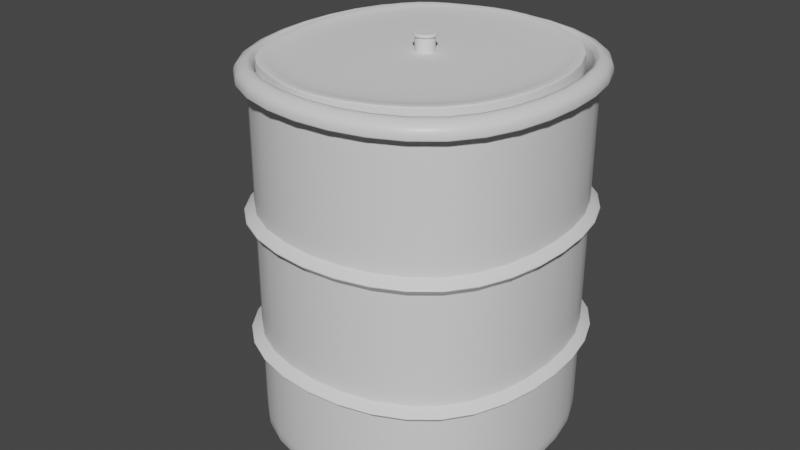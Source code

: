 # Source: lavadora.blend  (saved by Blender 3.2.14; exported with 4.5.12 LTS)
import bpy
from mathutils import Matrix  # noqa: F401  (used for matrix-valued properties, if any)

bpy.ops.wm.read_factory_settings(use_empty=True)
scene = bpy.context.scene
scene.name = 'Scene'

# ---- collections
col_collection = bpy.data.collections.new('Collection'); scene.collection.children.link(col_collection)

# ---- materials (node trees are filled in below, after node groups)
mat_material = bpy.data.materials.new('Material')
mat_material.alpha_threshold = 0.0
mat_material.use_transparent_shadow = False
mat_material.line_color = (0.0, 0.0, 0.0, 1.0)

# ---- material node trees
mat_material.use_nodes = True; mat_material.node_tree.nodes.clear()
_N = mat_material.node_tree.nodes; _L = mat_material.node_tree.links
n0 = _N.new('ShaderNodeOutputMaterial'); n0.name = 'Material Output'; n0.location = (300, 300)
n1 = _N.new('ShaderNodeBsdfPrincipled'); n1.name = 'Principled BSDF'; n1.location = (10, 300)
n1.distribution = 'GGX'
n1.subsurface_method = 'RANDOM_WALK_SKIN'
n1.inputs[2].default_value = 0.4
n1.inputs[3].default_value = 1.45
n1.inputs[27].default_value = (0.0, 0.0, 0.0, 1.0)
n1.inputs[28].default_value = 1.0
_L.new(n1.outputs[0], n0.inputs[0])
n0.is_active_output = True

# ---- world
world_world = bpy.data.worlds.new('World'); scene.world = world_world
world_world.use_nodes = True; world_world.node_tree.nodes.clear()
_N = world_world.node_tree.nodes; _L = world_world.node_tree.links
n0 = _N.new('ShaderNodeOutputWorld'); n0.name = 'World Output'; n0.location = (300, 300)
n1 = _N.new('ShaderNodeBackground'); n1.name = 'Background'; n1.location = (10, 300)
n1.inputs[0].default_value = (0.05088, 0.05088, 0.05088, 1.0)
_L.new(n1.outputs[0], n0.inputs[0])
n0.is_active_output = True
world_world.color = (0.05088, 0.05088, 0.05088)
world_world.use_sun_shadow = False
world_world.sun_shadow_jitter_overblur = 0.0

# ---- meshes
me_cube = bpy.data.meshes.new('Cube')
me_cube.from_pydata([(1.0, 1.0, 1.0), (1.0, 1.0, -1.0), (1.0, -1.0, 1.0), (1.0, -1.0, -1.0), (-1.0, 1.0, 1.0), (-1.0, 1.0, -1.0), (-1.0, -1.0, 1.0), (-1.0, -1.0, -1.0), (-1.23, 0.0, -1.0), (1.23, 0.0, 1.0), (-1.23, 0.0, 1.0), (1.23, 0.0, -1.0), (0.0, 1.323, -1.0), (0.0, -1.323, 1.0), (0.0, -1.323, -1.0), (0.0, 1.323, 1.0), (0.0, 0.0, -1.0), (-5.203e-10, -1.415, 0.987), (0.0, -1.213, 1.078), (-0.9117, -0.919, 1.078), (1.123, 0.0, 1.078), (0.9117, -0.919, 1.078), (-1.123, 0.0, 1.078), (-0.9117, 0.919, 1.078), (0.0, 1.213, 1.078), (0.9117, 0.919, 1.078), (-1.07, -1.07, 0.987), (1.316, 8.882e-16, 0.987), (1.07, -1.07, 0.987), (-1.316, 8.882e-16, 0.987), (-1.07, 1.07, 0.987), (-5.203e-10, 1.415, 0.987), (1.07, 1.07, 0.987), (-1.07, 1.07, 1.044), (-1.316, 8.882e-16, 1.044), (1.316, 8.882e-16, 1.044), (1.07, 1.07, 1.044), (-5.203e-10, -1.415, 1.044), (-1.07, -1.07, 1.044), (1.07, -1.07, 1.044), (-5.203e-10, 1.415, 1.044), (0.0, -1.323, 1.078), (-1.0, -1.0, 1.078), (1.23, 0.0, 1.078), (1.0, -1.0, 1.078), (-1.23, 0.0, 1.078), (-1.0, 1.0, 1.078), (0.0, 1.323, 1.078), (1.0, 1.0, 1.078), (0.0, 0.0, -0.8225), (1.123, 0.0, -0.8225), (-1.123, 0.0, -0.8225), (0.0, 1.213, -0.8225), (0.0, -1.213, -0.8225), (-0.9117, -0.919, -0.8225), (0.9117, -0.919, -0.8225), (-0.9117, 0.919, -0.8225), (0.9117, 0.919, -0.8225), (1.0, 1.0, 0.3155), (-1.0, -1.0, 0.3155), (1.0, -1.0, 0.3155), (-1.0, 1.0, 0.3155), (1.23, 0.0, 0.3155), (-1.23, 0.0, 0.3155), (0.0, 1.323, 0.3155), (0.0, -1.323, 0.3155), (1.0, 1.0, 0.2212), (1.0, -1.0, 0.2212), (-1.0, 1.0, 0.2212), (1.23, 0.0, 0.2212), (-1.23, 0.0, 0.2212), (0.0, 1.323, 0.2212), (0.0, -1.323, 0.2212), (-1.0, -1.0, 0.2212), (1.0, 1.0, -0.3817), (1.0, -1.0, -0.3817), (-1.0, 1.0, -0.3817), (1.23, 0.0, -0.3817), (-1.23, 0.0, -0.3817), (0.0, 1.323, -0.3817), (0.0, -1.323, -0.3817), (-1.0, -1.0, -0.3817), (1.0, 1.0, -0.4714), (1.0, -1.0, -0.4714), (-1.0, 1.0, -0.4714), (1.23, 0.0, -0.4714), (-1.23, 0.0, -0.4714), (0.0, 1.323, -0.4714), (0.0, -1.323, -0.4714), (-1.0, -1.0, -0.4714), (-1.0, -1.0, 0.3155), (1.0, 1.0, 0.3155), (1.0, -1.0, 0.3155), (-1.0, 1.0, 0.3155), (1.23, 0.0, 0.3155), (-1.23, 0.0, 0.3155), (0.0, 1.323, 0.3155), (0.0, -1.323, 0.3155), (1.0, 1.0, 0.2212), (1.0, -1.0, 0.2212), (-1.0, 1.0, 0.2212), (1.23, 0.0, 0.2212), (-1.23, 0.0, 0.2212), (0.0, 1.323, 0.2212), (0.0, -1.323, 0.2212), (-1.0, -1.0, 0.2212), (-1.0, -1.0, 0.9702), (1.0, 1.0, 0.9702), (1.0, -1.0, 0.9702), (-1.0, 1.0, 0.9702), (1.23, 0.0, 0.9702), (-1.23, 0.0, 0.9702), (0.0, 1.323, 0.9702), (0.0, -1.323, 0.9702), (-1.0, -1.0, 0.218), (1.0, 1.0, 0.218), (1.0, -1.0, 0.218), (-1.0, 1.0, 0.218), (1.23, 0.0, 0.218), (-1.23, 0.0, 0.218), (0.0, 1.323, 0.218), (0.0, -1.323, 0.218), (1.0, 1.0, -0.3643), (1.0, -1.0, -0.3643), (-1.0, 1.0, -0.3643), (1.23, 0.0, -0.3643), (-1.23, 0.0, -0.3643), (0.0, 1.323, -0.3643), (0.0, -1.323, -0.3643), (-1.0, -1.0, -0.3643), (1.0, 1.0, -0.4714), (1.0, -1.0, -0.4714), (-1.0, 1.0, -0.4714), (1.23, 0.0, -0.4714), (-1.23, 0.0, -0.4714), (0.0, 1.323, -0.4714), (0.0, -1.323, -0.4714), (-1.0, -1.0, -0.4714), (1.0, 1.0, -0.9722), (1.0, -1.0, -0.9722), (-1.0, 1.0, -0.9722), (1.23, 0.0, -0.9722), (-1.23, 0.0, -0.9722), (0.0, 1.323, -0.9722), (0.0, -1.323, -0.9722), (-1.0, -1.0, -0.9722), (1.0, 1.0, 0.9609), (1.0, -1.0, 0.9609), (-1.0, 1.0, 0.9609), (1.23, 0.0, 0.9609), (-1.23, 0.0, 0.9609), (0.0, 1.323, 0.9609), (0.0, -1.323, 0.9609), (-1.0, -1.0, 0.9609), (-1.07, 1.07, 0.9908), (-1.316, 8.882e-16, 0.9908), (1.316, 8.882e-16, 0.9908), (1.07, 1.07, 0.9908), (1.07, -1.07, 0.9908), (-1.07, -1.07, 0.9908), (-5.203e-10, 1.415, 0.9908), (-5.203e-10, -1.415, 0.9908)], [], [(47, 48, 36, 40), (113, 13, 6, 106), (111, 10, 4, 109), (16, 11, 3, 14), (110, 9, 2, 108), (112, 15, 0, 107), (107, 0, 9, 110), (12, 1, 11, 16), (106, 6, 10, 111), (45, 46, 33, 34), (43, 44, 39, 35), (5, 12, 16, 8), (109, 4, 15, 112), (8, 16, 14, 7), (108, 2, 13, 113), (46, 47, 40, 33), (19, 18, 53, 54), (23, 22, 51, 56), (20, 25, 57, 50), (18, 21, 55, 53), (0, 15, 31, 32), (41, 42, 38, 37), (44, 41, 37, 39), (4, 10, 29, 30), (155, 159, 38, 34), (158, 156, 35, 39), (154, 155, 34, 33), (156, 157, 36, 35), (160, 154, 33, 40), (161, 158, 39, 37), (157, 160, 40, 36), (159, 161, 37, 38), (9, 0, 32, 27), (6, 13, 17, 26), (13, 2, 28, 17), (48, 43, 35, 36), (10, 6, 26, 29), (2, 9, 27, 28), (42, 45, 34, 38), (15, 4, 30, 31), (18, 19, 42, 41), (20, 21, 44, 43), (22, 23, 46, 45), (24, 25, 48, 47), (25, 20, 43, 48), (19, 22, 45, 42), (21, 18, 41, 44), (23, 24, 47, 46), (49, 51, 54, 53), (52, 56, 51, 49), (57, 52, 49, 50), (50, 49, 53, 55), (24, 23, 56, 52), (22, 19, 54, 51), (25, 24, 52, 57), (21, 20, 50, 55), (92, 60, 65, 97), (93, 61, 64, 96), (90, 59, 63, 95), (91, 58, 62, 94), (96, 64, 58, 91), (94, 62, 60, 92), (95, 63, 61, 93), (97, 65, 59, 90), (116, 67, 72, 121), (117, 68, 71, 120), (114, 73, 70, 119), (115, 66, 69, 118), (120, 71, 66, 115), (118, 69, 67, 116), (119, 70, 68, 117), (121, 72, 73, 114), (136, 88, 89, 137), (134, 86, 84, 132), (133, 85, 83, 131), (135, 87, 82, 130), (130, 82, 85, 133), (137, 89, 86, 134), (132, 84, 87, 135), (131, 83, 88, 136), (72, 104, 105, 73), (70, 102, 100, 68), (69, 101, 99, 67), (71, 103, 98, 66), (66, 98, 101, 69), (73, 105, 102, 70), (68, 100, 103, 71), (67, 99, 104, 72), (147, 108, 113, 152), (148, 109, 112, 151), (153, 106, 111, 150), (146, 107, 110, 149), (151, 112, 107, 146), (149, 110, 108, 147), (150, 111, 109, 148), (152, 113, 106, 153), (128, 121, 114, 129), (126, 119, 117, 124), (125, 118, 116, 123), (127, 120, 115, 122), (122, 115, 118, 125), (129, 114, 119, 126), (124, 117, 120, 127), (123, 116, 121, 128), (75, 123, 128, 80), (76, 124, 127, 79), (81, 129, 126, 78), (74, 122, 125, 77), (79, 127, 122, 74), (77, 125, 123, 75), (78, 126, 124, 76), (80, 128, 129, 81), (139, 131, 136, 144), (140, 132, 135, 143), (145, 137, 134, 142), (138, 130, 133, 141), (143, 135, 130, 138), (141, 133, 131, 139), (142, 134, 132, 140), (144, 136, 137, 145), (14, 144, 145, 7), (8, 142, 140, 5), (11, 141, 139, 3), (12, 143, 138, 1), (1, 138, 141, 11), (7, 145, 142, 8), (5, 140, 143, 12), (3, 139, 144, 14), (65, 152, 153, 59), (63, 150, 148, 61), (62, 149, 147, 60), (64, 151, 146, 58), (58, 146, 149, 62), (59, 153, 150, 63), (61, 148, 151, 64), (60, 147, 152, 65), (26, 17, 161, 159), (32, 31, 160, 157), (17, 28, 158, 161), (31, 30, 154, 160), (27, 32, 157, 156), (30, 29, 155, 154), (28, 27, 156, 158), (29, 26, 159, 155)])
me_cube.polygons.foreach_set('use_smooth', [True] * 144)
_uv = me_cube.uv_layers.new(name='UVMap')
_uv.uv.foreach_set('vector', [0.75, 0.5, 0.625, 0.5, 0.625, 0.5, 0.75, 0.5, 0.6204, 0.875, 0.625, 0.875, 0.625, 1.0, 0.6204, 1.0, 0.6204, 0.125, 0.625, 0.125, 0.625, 0.25, 0.6204, 0.25, 0.25, 0.625, 0.375, 0.625, 0.375, 0.75, 0.25, 0.75, 0.6204, 0.625, 0.625, 0.625, 0.625, 0.75, 0.6204, 0.75, 0.6204, 0.375, 0.625, 0.375, 0.625, 0.5, 0.6204, 0.5, 0.6204, 0.5, 0.625, 0.5, 0.625, 0.625, 0.6204, 0.625, 0.25, 0.5, 0.375, 0.5, 0.375, 0.625, 0.25, 0.625, 0.6204, 0.0, 0.625, 0.0, 0.625, 0.125, 0.6204, 0.125, 0.875, 0.625, 0.875, 0.5, 0.875, 0.5, 0.875, 0.625, 0.625, 0.625, 0.625, 0.75, 0.625, 0.75, 0.625, 0.625, 0.125, 0.5, 0.25, 0.5, 0.25, 0.625, 0.125, 0.625, 0.6204, 0.25, 0.625, 0.25, 0.625, 0.375, 0.6204, 0.375, 0.125, 0.625, 0.25, 0.625, 0.25, 0.75, 0.125, 0.75, 0.6204, 0.75, 0.625, 0.75, 0.625, 0.875, 0.6204, 0.875, 0.875, 0.5, 0.75, 0.5, 0.75, 0.5, 0.875, 0.5, 0.8619, 0.737, 0.75, 0.7397, 0.75, 0.7397, 0.8619, 0.737, 0.8619, 0.513, 0.8641, 0.625, 0.8641, 0.625, 0.8619, 0.513, 0.6359, 0.625, 0.6381, 0.513, 0.6381, 0.513, 0.6359, 0.625, 0.75, 0.7397, 0.6381, 0.737, 0.6381, 0.737, 0.75, 0.7397, 0.625, 0.5, 0.625, 0.375, 0.625, 0.375, 0.625, 0.5, 0.75, 0.75, 0.875, 0.75, 0.875, 0.75, 0.75, 0.75, 0.625, 0.75, 0.75, 0.75, 0.75, 0.75, 0.625, 0.75, 0.625, 0.25, 0.625, 0.125, 0.625, 0.125, 0.625, 0.25, 0.625, 0.125, 0.625, 0.0, 0.625, 0.0, 0.625, 0.125, 0.625, 0.75, 0.625, 0.625, 0.625, 0.625, 0.625, 0.75, 0.625, 0.25, 0.625, 0.125, 0.625, 0.125, 0.625, 0.25, 0.625, 0.625, 0.625, 0.5, 0.625, 0.5, 0.625, 0.625, 0.625, 0.375, 0.625, 0.25, 0.625, 0.25, 0.625, 0.375, 0.625, 0.875, 0.625, 0.75, 0.625, 0.75, 0.625, 0.875, 0.625, 0.5, 0.625, 0.375, 0.625, 0.375, 0.625, 0.5, 0.625, 1.0, 0.625, 0.875, 0.625, 0.875, 0.625, 1.0, 0.625, 0.625, 0.625, 0.5, 0.625, 0.5, 0.625, 0.625, 0.625, 1.0, 0.625, 0.875, 0.625, 0.875, 0.625, 1.0, 0.625, 0.875, 0.625, 0.75, 0.625, 0.75, 0.625, 0.875, 0.625, 0.5, 0.625, 0.625, 0.625, 0.625, 0.625, 0.5, 0.625, 0.125, 0.625, 0.0, 0.625, 0.0, 0.625, 0.125, 0.625, 0.75, 0.625, 0.625, 0.625, 0.625, 0.625, 0.75, 0.875, 0.75, 0.875, 0.625, 0.875, 0.625, 0.875, 0.75, 0.625, 0.375, 0.625, 0.25, 0.625, 0.25, 0.625, 0.375, 0.75, 0.7397, 0.8619, 0.737, 0.875, 0.75, 0.75, 0.75, 0.6359, 0.625, 0.6381, 0.737, 0.625, 0.75, 0.625, 0.625, 0.8641, 0.625, 0.8619, 0.513, 0.875, 0.5, 0.875, 0.625, 0.75, 0.5103, 0.6381, 0.513, 0.625, 0.5, 0.75, 0.5, 0.6381, 0.513, 0.6359, 0.625, 0.625, 0.625, 0.625, 0.5, 0.8619, 0.737, 0.8641, 0.625, 0.875, 0.625, 0.875, 0.75, 0.6381, 0.737, 0.75, 0.7397, 0.75, 0.75, 0.625, 0.75, 0.8619, 0.513, 0.75, 0.5103, 0.75, 0.5, 0.875, 0.5, 0.75, 0.625, 0.8641, 0.625, 0.8619, 0.737, 0.75, 0.7397, 0.75, 0.5103, 0.8619, 0.513, 0.8641, 0.625, 0.75, 0.625, 0.6381, 0.513, 0.75, 0.5103, 0.75, 0.625, 0.6359, 0.625, 0.6359, 0.625, 0.75, 0.625, 0.75, 0.7397, 0.6381, 0.737, 0.75, 0.5103, 0.8619, 0.513, 0.8619, 0.513, 0.75, 0.5103, 0.8641, 0.625, 0.8619, 0.737, 0.8619, 0.737, 0.8641, 0.625, 0.6381, 0.513, 0.75, 0.5103, 0.75, 0.5103, 0.6381, 0.513, 0.6381, 0.737, 0.6359, 0.625, 0.6359, 0.625, 0.6381, 0.737, 0.5197, 0.75, 0.5197, 0.75, 0.5197, 0.875, 0.5197, 0.875, 0.5197, 0.25, 0.5197, 0.25, 0.5197, 0.375, 0.5197, 0.375, 0.5197, 0.0, 0.5197, 0.0, 0.5197, 0.125, 0.5197, 0.125, 0.5197, 0.5, 0.5197, 0.5, 0.5197, 0.625, 0.5197, 0.625, 0.5197, 0.375, 0.5197, 0.375, 0.5197, 0.5, 0.5197, 0.5, 0.5197, 0.625, 0.5197, 0.625, 0.5197, 0.75, 0.5197, 0.75, 0.5197, 0.125, 0.5197, 0.125, 0.5197, 0.25, 0.5197, 0.25, 0.5197, 0.875, 0.5197, 0.875, 0.5197, 1.0, 0.5197, 1.0, 0.5076, 0.75, 0.508, 0.75, 0.508, 0.875, 0.5076, 0.875, 0.5076, 0.25, 0.508, 0.25, 0.508, 0.375, 0.5076, 0.375, 0.5076, 0.0, 0.508, 0.0, 0.508, 0.125, 0.5076, 0.125, 0.5076, 0.5, 0.508, 0.5, 0.508, 0.625, 0.5076, 0.625, 0.5076, 0.375, 0.508, 0.375, 0.508, 0.5, 0.5076, 0.5, 0.5076, 0.625, 0.508, 0.625, 0.508, 0.75, 0.5076, 0.75, 0.5076, 0.125, 0.508, 0.125, 0.508, 0.25, 0.5076, 0.25, 0.5076, 0.875, 0.508, 0.875, 0.508, 1.0, 0.5076, 1.0, 0.4347, 0.875, 0.4347, 0.875, 0.4347, 1.0, 0.4347, 1.0, 0.4347, 0.125, 0.4347, 0.125, 0.4347, 0.25, 0.4347, 0.25, 0.4347, 0.625, 0.4347, 0.625, 0.4347, 0.75, 0.4347, 0.75, 0.4347, 0.375, 0.4347, 0.375, 0.4347, 0.5, 0.4347, 0.5, 0.4347, 0.5, 0.4347, 0.5, 0.4347, 0.625, 0.4347, 0.625, 0.4347, 0.0, 0.4347, 0.0, 0.4347, 0.125, 0.4347, 0.125, 0.4347, 0.25, 0.4347, 0.25, 0.4347, 0.375, 0.4347, 0.375, 0.4347, 0.75, 0.4347, 0.75, 0.4347, 0.875, 0.4347, 0.875, 0.508, 0.875, 0.508, 0.875, 0.508, 1.0, 0.508, 1.0, 0.508, 0.125, 0.508, 0.125, 0.508, 0.25, 0.508, 0.25, 0.508, 0.625, 0.508, 0.625, 0.508, 0.75, 0.508, 0.75, 0.508, 0.375, 0.508, 0.375, 0.508, 0.5, 0.508, 0.5, 0.508, 0.5, 0.508, 0.5, 0.508, 0.625, 0.508, 0.625, 0.508, 0.0, 0.508, 0.0, 0.508, 0.125, 0.508, 0.125, 0.508, 0.25, 0.508, 0.25, 0.508, 0.375, 0.508, 0.375, 0.508, 0.75, 0.508, 0.75, 0.508, 0.875, 0.508, 0.875, 0.619, 0.75, 0.6204, 0.75, 0.6204, 0.875, 0.619, 0.875, 0.619, 0.25, 0.6204, 0.25, 0.6204, 0.375, 0.619, 0.375, 0.619, 0.0, 0.6204, 0.0, 0.6204, 0.125, 0.619, 0.125, 0.619, 0.5, 0.6204, 0.5, 0.6204, 0.625, 0.619, 0.625, 0.619, 0.375, 0.6204, 0.375, 0.6204, 0.5, 0.619, 0.5, 0.619, 0.625, 0.6204, 0.625, 0.6204, 0.75, 0.619, 0.75, 0.619, 0.125, 0.6204, 0.125, 0.6204, 0.25, 0.619, 0.25, 0.619, 0.875, 0.6204, 0.875, 0.6204, 1.0, 0.619, 1.0, 0.4434, 0.875, 0.5076, 0.875, 0.5076, 1.0, 0.4434, 1.0, 0.4434, 0.125, 0.5076, 0.125, 0.5076, 0.25, 0.4434, 0.25, 0.4434, 0.625, 0.5076, 0.625, 0.5076, 0.75, 0.4434, 0.75, 0.4434, 0.375, 0.5076, 0.375, 0.5076, 0.5, 0.4434, 0.5, 0.4434, 0.5, 0.5076, 0.5, 0.5076, 0.625, 0.4434, 0.625, 0.4434, 0.0, 0.5076, 0.0, 0.5076, 0.125, 0.4434, 0.125, 0.4434, 0.25, 0.5076, 0.25, 0.5076, 0.375, 0.4434, 0.375, 0.4434, 0.75, 0.5076, 0.75, 0.5076, 0.875, 0.4434, 0.875, 0.4415, 0.75, 0.4434, 0.75, 0.4434, 0.875, 0.4415, 0.875, 0.4415, 0.25, 0.4434, 0.25, 0.4434, 0.375, 0.4415, 0.375, 0.4415, 0.0, 0.4434, 0.0, 0.4434, 0.125, 0.4415, 0.125, 0.4415, 0.5, 0.4434, 0.5, 0.4434, 0.625, 0.4415, 0.625, 0.4415, 0.375, 0.4434, 0.375, 0.4434, 0.5, 0.4415, 0.5, 0.4415, 0.625, 0.4434, 0.625, 0.4434, 0.75, 0.4415, 0.75, 0.4415, 0.125, 0.4434, 0.125, 0.4434, 0.25, 0.4415, 0.25, 0.4415, 0.875, 0.4434, 0.875, 0.4434, 1.0, 0.4415, 1.0, 0.3781, 0.75, 0.4347, 0.75, 0.4347, 0.875, 0.3781, 0.875, 0.3781, 0.25, 0.4347, 0.25, 0.4347, 0.375, 0.3781, 0.375, 0.3781, 0.0, 0.4347, 0.0, 0.4347, 0.125, 0.3781, 0.125, 0.3781, 0.5, 0.4347, 0.5, 0.4347, 0.625, 0.3781, 0.625, 0.3781, 0.375, 0.4347, 0.375, 0.4347, 0.5, 0.3781, 0.5, 0.3781, 0.625, 0.4347, 0.625, 0.4347, 0.75, 0.3781, 0.75, 0.3781, 0.125, 0.4347, 0.125, 0.4347, 0.25, 0.3781, 0.25, 0.3781, 0.875, 0.4347, 0.875, 0.4347, 1.0, 0.3781, 1.0, 0.375, 0.875, 0.3781, 0.875, 0.3781, 1.0, 0.375, 1.0, 0.375, 0.125, 0.3781, 0.125, 0.3781, 0.25, 0.375, 0.25, 0.375, 0.625, 0.3781, 0.625, 0.3781, 0.75, 0.375, 0.75, 0.375, 0.375, 0.3781, 0.375, 0.3781, 0.5, 0.375, 0.5, 0.375, 0.5, 0.3781, 0.5, 0.3781, 0.625, 0.375, 0.625, 0.375, 0.0, 0.3781, 0.0, 0.3781, 0.125, 0.375, 0.125, 0.375, 0.25, 0.3781, 0.25, 0.3781, 0.375, 0.375, 0.375, 0.375, 0.75, 0.3781, 0.75, 0.3781, 0.875, 0.375, 0.875, 0.5197, 0.875, 0.619, 0.875, 0.619, 1.0, 0.5197, 1.0, 0.5197, 0.125, 0.619, 0.125, 0.619, 0.25, 0.5197, 0.25, 0.5197, 0.625, 0.619, 0.625, 0.619, 0.75, 0.5197, 0.75, 0.5197, 0.375, 0.619, 0.375, 0.619, 0.5, 0.5197, 0.5, 0.5197, 0.5, 0.619, 0.5, 0.619, 0.625, 0.5197, 0.625, 0.5197, 0.0, 0.619, 0.0, 0.619, 0.125, 0.5197, 0.125, 0.5197, 0.25, 0.619, 0.25, 0.619, 0.375, 0.5197, 0.375, 0.5197, 0.75, 0.619, 0.75, 0.619, 0.875, 0.5197, 0.875, 0.625, 1.0, 0.625, 0.875, 0.625, 0.875, 0.625, 1.0, 0.625, 0.5, 0.625, 0.375, 0.625, 0.375, 0.625, 0.5, 0.625, 0.875, 0.625, 0.75, 0.625, 0.75, 0.625, 0.875, 0.625, 0.375, 0.625, 0.25, 0.625, 0.25, 0.625, 0.375, 0.625, 0.625, 0.625, 0.5, 0.625, 0.5, 0.625, 0.625, 0.625, 0.25, 0.625, 0.125, 0.625, 0.125, 0.625, 0.25, 0.625, 0.75, 0.625, 0.625, 0.625, 0.625, 0.625, 0.75, 0.625, 0.125, 0.625, 0.0, 0.625, 0.0, 0.625, 0.125])
me_cube.materials.append(mat_material)
me_cube.use_mirror_vertex_groups = False
me_cube.update()
me_cube_001 = bpy.data.meshes.new('Cube.001')
me_cube_001.from_pydata([(-1.0, -1.0, -1.0), (-0.8818, -0.8926, 0.7164), (-1.0, 1.0, -1.0), (-0.8818, 0.8926, 0.7164), (1.0, -1.0, -1.0), (0.8818, -0.8926, 0.7164), (1.0, 1.0, -1.0), (0.8818, 0.8926, 0.7164), (-1.279, 0.0, -1.0), (-1.131, 0.0, 0.7164), (1.279, 0.0, -1.0), (1.131, 0.0, 0.7164), (0.0, 1.385, -1.0), (0.0, 1.232, 0.7164), (0.0, -1.385, -1.0), (0.0, -1.232, 0.7164), (0.0, 0.0, 1.0), (0.0, 0.0, -1.0), (-1.279, 0.0, 1.0), (-1.0, 1.0, 1.0), (0.0, 1.385, 1.0), (1.0, 1.0, 1.0), (1.279, 0.0, 1.0), (1.0, -1.0, 1.0), (0.0, -1.385, 1.0), (-1.0, -1.0, 1.0), (-1.205, 0.0, 1.0), (-0.9409, 0.9463, 1.0), (0.0, 1.309, 1.0), (0.9409, 0.9463, 1.0), (1.205, 0.0, 1.0), (0.9409, -0.9463, 1.0), (0.0, -1.309, 1.0), (-0.9409, -0.9463, 1.0), (-1.0, -1.0, 1.0), (-1.0, 1.0, 1.0), (1.0, 1.0, 1.0), (1.0, -1.0, 1.0), (1.279, 0.0, 1.0), (-1.279, 0.0, 1.0), (0.0, -1.385, 1.0), (0.0, 1.385, 1.0), (-0.5173, 1.186, -1.0), (-0.5173, -1.186, 1.0), (-0.6617, 0.0, -1.0), (-0.5173, 1.186, 1.0), (-0.5173, -1.186, -1.0), (-0.585, 0.0, 0.8533), (-0.4562, -1.057, 0.7164), (-0.4562, 1.057, 0.7164), (-0.4868, 1.121, 1.0), (-0.4868, -1.121, 1.0), (-0.5173, 1.186, 1.0), (-0.5173, -1.186, 1.0), (-1.0, 1.0, -0.9447), (1.0, 1.0, -0.9447), (1.0, -1.0, -0.9447), (1.279, 0.0, -0.9447), (-1.279, 0.0, -0.9447), (0.0, -1.385, -0.9447), (0.0, 1.385, -0.9447), (-1.0, -1.0, -0.9447), (-0.5173, -1.186, -0.9447), (-0.5173, 1.186, -0.9447)], [], [(39, 18, 19, 35), (41, 20, 21, 36), (38, 22, 23, 37), (53, 43, 25, 34), (17, 10, 4, 14), (47, 9, 1, 48), (49, 3, 9, 47), (12, 6, 10, 17), (36, 21, 22, 38), (34, 25, 18, 39), (42, 12, 17, 44), (7, 13, 16, 11), (11, 16, 15, 5), (44, 17, 14, 46), (37, 23, 24, 40), (52, 45, 20, 41), (26, 27, 19, 18), (28, 29, 21, 20), (30, 31, 23, 22), (51, 33, 25, 43), (33, 26, 18, 25), (29, 30, 22, 21), (50, 28, 20, 45), (31, 32, 24, 23), (5, 15, 32, 31), (49, 13, 28, 50), (7, 11, 30, 29), (1, 9, 26, 33), (48, 1, 33, 51), (11, 5, 31, 30), (13, 7, 29, 28), (9, 3, 27, 26), (63, 52, 41, 60), (56, 37, 40, 59), (61, 34, 39, 58), (55, 36, 38, 57), (62, 53, 34, 61), (57, 38, 37, 56), (60, 41, 36, 55), (58, 39, 35, 54), (59, 40, 53, 62), (54, 35, 52, 63), (15, 48, 51, 32), (3, 49, 50, 27), (27, 50, 45, 19), (32, 51, 43, 24), (35, 19, 45, 52), (8, 44, 46, 0), (2, 42, 44, 8), (13, 49, 47, 16), (16, 47, 48, 15), (40, 24, 43, 53), (2, 54, 63, 42), (14, 59, 62, 46), (8, 58, 54, 2), (12, 60, 55, 6), (10, 57, 56, 4), (46, 62, 61, 0), (6, 55, 57, 10), (0, 61, 58, 8), (4, 56, 59, 14), (42, 63, 60, 12)])
me_cube_001.polygons.foreach_set('use_smooth', [True] * 62)
_uv = me_cube_001.uv_layers.new(name='UVMap')
_uv.uv.foreach_set('vector', [0.625, 0.125, 0.625, 0.125, 0.625, 0.25, 0.625, 0.25, 0.625, 0.375, 0.625, 0.375, 0.625, 0.5, 0.625, 0.5, 0.625, 0.625, 0.625, 0.625, 0.625, 0.75, 0.625, 0.75, 0.8147, 0.75, 0.8147, 0.75, 0.875, 0.75, 0.875, 0.75, 0.25, 0.625, 0.375, 0.625, 0.375, 0.75, 0.25, 0.75, 0.8072, 0.625, 0.8605, 0.625, 0.857, 0.7321, 0.8053, 0.7341, 0.8053, 0.5159, 0.857, 0.5179, 0.8605, 0.625, 0.8072, 0.625, 0.25, 0.5, 0.375, 0.5, 0.375, 0.625, 0.25, 0.625, 0.625, 0.5, 0.625, 0.5, 0.625, 0.625, 0.625, 0.625, 0.625, 0.0, 0.625, 0.0, 0.625, 0.125, 0.625, 0.125, 0.1853, 0.5, 0.25, 0.5, 0.25, 0.625, 0.1853, 0.625, 0.643, 0.5179, 0.75, 0.5138, 0.75, 0.625, 0.6395, 0.625, 0.6395, 0.625, 0.75, 0.625, 0.75, 0.7362, 0.643, 0.7321, 0.1853, 0.625, 0.25, 0.625, 0.25, 0.75, 0.1853, 0.75, 0.625, 0.75, 0.625, 0.75, 0.625, 0.875, 0.625, 0.875, 0.8147, 0.5, 0.8147, 0.5, 0.75, 0.5, 0.75, 0.5, 0.8678, 0.625, 0.866, 0.509, 0.875, 0.5, 0.875, 0.625, 0.75, 0.5069, 0.634, 0.509, 0.625, 0.5, 0.75, 0.5, 0.6322, 0.625, 0.634, 0.741, 0.625, 0.75, 0.625, 0.625, 0.81, 0.742, 0.866, 0.741, 0.875, 0.75, 0.8147, 0.75, 0.866, 0.741, 0.8678, 0.625, 0.875, 0.625, 0.875, 0.75, 0.634, 0.509, 0.6322, 0.625, 0.625, 0.625, 0.625, 0.5, 0.81, 0.508, 0.75, 0.5069, 0.75, 0.5, 0.8147, 0.5, 0.634, 0.741, 0.75, 0.7431, 0.75, 0.75, 0.625, 0.75, 0.643, 0.7321, 0.75, 0.7362, 0.75, 0.7431, 0.634, 0.741, 0.8053, 0.5159, 0.75, 0.5138, 0.75, 0.5069, 0.81, 0.508, 0.643, 0.5179, 0.6395, 0.625, 0.6322, 0.625, 0.634, 0.509, 0.857, 0.7321, 0.8605, 0.625, 0.8678, 0.625, 0.866, 0.741, 0.8053, 0.7341, 0.857, 0.7321, 0.866, 0.741, 0.81, 0.742, 0.6395, 0.625, 0.643, 0.7321, 0.634, 0.741, 0.6322, 0.625, 0.75, 0.5138, 0.643, 0.5179, 0.634, 0.509, 0.75, 0.5069, 0.8605, 0.625, 0.857, 0.5179, 0.866, 0.509, 0.8678, 0.625, 0.3819, 0.3103, 0.625, 0.3103, 0.625, 0.375, 0.3819, 0.375, 0.3819, 0.75, 0.625, 0.75, 0.625, 0.875, 0.3819, 0.875, 0.3819, 0.0, 0.625, 0.0, 0.625, 0.125, 0.3819, 0.125, 0.3819, 0.5, 0.625, 0.5, 0.625, 0.625, 0.3819, 0.625, 0.3819, 0.9397, 0.625, 0.9397, 0.625, 1.0, 0.3819, 1.0, 0.3819, 0.625, 0.625, 0.625, 0.625, 0.75, 0.3819, 0.75, 0.3819, 0.375, 0.625, 0.375, 0.625, 0.5, 0.3819, 0.5, 0.3819, 0.125, 0.625, 0.125, 0.625, 0.25, 0.3819, 0.25, 0.3819, 0.875, 0.625, 0.875, 0.625, 0.9397, 0.3819, 0.9397, 0.3819, 0.25, 0.625, 0.25, 0.625, 0.3103, 0.3819, 0.3103, 0.75, 0.7362, 0.8053, 0.7341, 0.81, 0.742, 0.75, 0.7431, 0.857, 0.5179, 0.8053, 0.5159, 0.81, 0.508, 0.866, 0.509, 0.866, 0.509, 0.81, 0.508, 0.8147, 0.5, 0.875, 0.5, 0.75, 0.7431, 0.81, 0.742, 0.8147, 0.75, 0.75, 0.75, 0.875, 0.5, 0.875, 0.5, 0.8147, 0.5, 0.8147, 0.5, 0.125, 0.625, 0.1853, 0.625, 0.1853, 0.75, 0.125, 0.75, 0.125, 0.5, 0.1853, 0.5, 0.1853, 0.625, 0.125, 0.625, 0.75, 0.5138, 0.8053, 0.5159, 0.8072, 0.625, 0.75, 0.625, 0.75, 0.625, 0.8072, 0.625, 0.8053, 0.7341, 0.75, 0.7362, 0.75, 0.75, 0.75, 0.75, 0.8147, 0.75, 0.8147, 0.75, 0.375, 0.25, 0.3819, 0.25, 0.3819, 0.3103, 0.375, 0.3103, 0.375, 0.875, 0.3819, 0.875, 0.3819, 0.9397, 0.375, 0.9397, 0.375, 0.125, 0.3819, 0.125, 0.3819, 0.25, 0.375, 0.25, 0.375, 0.375, 0.3819, 0.375, 0.3819, 0.5, 0.375, 0.5, 0.375, 0.625, 0.3819, 0.625, 0.3819, 0.75, 0.375, 0.75, 0.375, 0.9397, 0.3819, 0.9397, 0.3819, 1.0, 0.375, 1.0, 0.375, 0.5, 0.3819, 0.5, 0.3819, 0.625, 0.375, 0.625, 0.375, 0.0, 0.3819, 0.0, 0.3819, 0.125, 0.375, 0.125, 0.375, 0.75, 0.3819, 0.75, 0.3819, 0.875, 0.375, 0.875, 0.375, 0.3103, 0.3819, 0.3103, 0.3819, 0.375, 0.375, 0.375])
me_cube_001.update()
me_cube_002 = bpy.data.meshes.new('Cube.002')
me_cube_002.from_pydata([(-1.0, -1.0, -1.0), (-1.0, -1.0, 1.0), (-1.0, 1.0, -1.0), (-1.0, 1.0, 1.0), (1.0, -1.0, -1.0), (1.0, -1.0, 1.0), (1.0, 1.0, -1.0), (1.0, 1.0, 1.0), (-7.126, -1.0, -0.994), (-13.11, -1.0, -1.029), (-7.126, 1.0, -0.994), (-13.11, 1.0, -1.029), (-5.559, 1.0, 1.0), (-5.559, 1.0, -1.0), (-5.559, -1.0, 1.0), (-5.559, -1.0, -1.0)], [], [(0, 1, 3, 2), (2, 3, 7, 6), (6, 7, 5, 4), (4, 5, 1, 0), (2, 6, 4, 0), (7, 3, 1, 5), (12, 13, 10, 11), (14, 12, 11, 9), (15, 14, 9, 8), (0, 1, 14, 15), (1, 3, 12, 14), (3, 2, 13, 12)])
me_cube_002.polygons.foreach_set('use_smooth', [True] * 12)
_uv = me_cube_002.uv_layers.new(name='UVMap')
_uv.uv.foreach_set('vector', [0.375, 0.0, 0.625, 0.0, 0.625, 0.25, 0.375, 0.25, 0.375, 0.25, 0.625, 0.25, 0.625, 0.5, 0.375, 0.5, 0.375, 0.5, 0.625, 0.5, 0.625, 0.75, 0.375, 0.75, 0.375, 0.75, 0.625, 0.75, 0.625, 1.0, 0.375, 1.0, 0.125, 0.5, 0.375, 0.5, 0.375, 0.75, 0.125, 0.75, 0.625, 0.5, 0.875, 0.5, 0.875, 0.75, 0.625, 0.75, 0.625, 0.25, 0.375, 0.25, 0.375, 0.25, 0.625, 0.25, 0.625, 0.0, 0.625, 0.25, 0.625, 0.25, 0.625, 0.0, 0.375, 0.0, 0.625, 0.0, 0.625, 0.0, 0.375, 0.0, 0.375, 0.0, 0.625, 0.0, 0.625, 0.0, 0.375, 0.0, 0.625, 0.0, 0.625, 0.25, 0.625, 0.25, 0.625, 0.0, 0.625, 0.25, 0.375, 0.25, 0.375, 0.25, 0.625, 0.25])
me_cube_002.update()
me_circle = bpy.data.meshes.new('Circle')
me_circle.from_pydata([(0.0, 1.0, 0.0), (-0.1951, 0.9808, 0.0), (-0.3827, 0.9239, 0.0), (-0.5556, 0.8315, 0.0), (-0.7071, 0.7071, 0.0), (-0.8315, 0.5556, 0.0), (-0.9239, 0.3827, 0.0), (-0.9808, 0.1951, 0.0), (-1.0, -4.371e-08, 0.0), (-0.9808, -0.1951, 0.0), (-0.9239, -0.3827, 0.0), (-0.8315, -0.5556, 0.0), (-0.7071, -0.7071, 0.0), (-0.5556, -0.8315, 0.0), (-0.3827, -0.9239, 0.0), (-0.1951, -0.9808, 0.0), (8.742e-08, -1.0, 0.0), (0.1951, -0.9808, 0.0), (0.3827, -0.9239, 0.0), (0.5556, -0.8315, 0.0), (0.7071, -0.7071, 0.0), (0.8315, -0.5556, 0.0), (0.9239, -0.3827, 0.0), (0.9808, -0.1951, 0.0), (1.0, 1.192e-08, 0.0), (0.9808, 0.1951, 0.0), (0.9239, 0.3827, 0.0), (0.8315, 0.5556, 0.0), (0.7071, 0.7071, 0.0), (0.5556, 0.8315, 0.0), (0.3827, 0.9239, 0.0), (0.1951, 0.9808, 0.0), (0.0, 1.0, 1.579), (-0.1951, 0.9808, 1.579), (-0.3827, 0.9239, 1.579), (-0.5556, 0.8315, 1.579), (-0.7071, 0.7071, 1.579), (-0.8315, 0.5556, 1.579), (-0.9239, 0.3827, 1.579), (-0.9808, 0.1951, 1.579), (-1.0, -4.371e-08, 1.579), (-0.9808, -0.1951, 1.579), (-0.9239, -0.3827, 1.579), (-0.8315, -0.5556, 1.579), (-0.7071, -0.7071, 1.579), (-0.5556, -0.8315, 1.579), (-0.3827, -0.9239, 1.579), (-0.1951, -0.9808, 1.579), (8.742e-08, -1.0, 1.579), (0.1951, -0.9808, 1.579), (0.3827, -0.9239, 1.579), (0.5556, -0.8315, 1.579), (0.7071, -0.7071, 1.579), (0.8315, -0.5556, 1.579), (0.9239, -0.3827, 1.579), (0.9808, -0.1951, 1.579), (1.0, 1.192e-08, 1.579), (0.9808, 0.1951, 1.579), (0.9239, 0.3827, 1.579), (0.8315, 0.5556, 1.579), (0.7071, 0.7071, 1.579), (0.5556, 0.8315, 1.579), (0.3827, 0.9239, 1.579), (0.1951, 0.9808, 1.579), (0.0, 1.0, 1.881), (-0.1951, 0.9808, 1.881), (-0.3827, 0.9239, 1.881), (-0.5556, 0.8315, 1.881), (-0.7071, 0.7071, 1.881), (-0.8315, 0.5556, 1.881), (-0.9239, 0.3827, 1.881), (-0.9808, 0.1951, 1.881), (-1.0, -4.371e-08, 1.881), (-0.9808, -0.1951, 1.881), (-0.9239, -0.3827, 1.881), (-0.8315, -0.5556, 1.881), (-0.7071, -0.7071, 1.881), (-0.5556, -0.8315, 1.881), (-0.3827, -0.9239, 1.881), (-0.1951, -0.9808, 1.881), (8.742e-08, -1.0, 1.881), (0.1951, -0.9808, 1.881), (0.3827, -0.9239, 1.881), (0.5556, -0.8315, 1.881), (0.7071, -0.7071, 1.881), (0.8315, -0.5556, 1.881), (0.9239, -0.3827, 1.881), (0.9808, -0.1951, 1.881), (1.0, 1.192e-08, 1.881), (0.9808, 0.1951, 1.881), (0.9239, 0.3827, 1.881), (0.8315, 0.5556, 1.881), (0.7071, 0.7071, 1.881), (0.5556, 0.8315, 1.881), (0.3827, 0.9239, 1.881), (0.1951, 0.9808, 1.881), (-0.239, 1.202, 1.546), (-9.31e-10, 1.225, 1.546), (-0.4688, 1.132, 1.546), (-0.6807, 1.019, 1.546), (-0.8663, 0.8663, 1.546), (-1.019, 0.6807, 1.546), (-1.132, 0.4688, 1.546), (-1.202, 0.239, 1.546), (-1.225, -5.426e-08, 1.546), (-1.202, -0.239, 1.546), (-1.132, -0.4688, 1.546), (-1.019, -0.6807, 1.546), (-0.8663, -0.8663, 1.546), (-0.6807, -1.019, 1.546), (-0.4688, -1.132, 1.546), (-0.239, -1.202, 1.546), (1.062e-07, -1.225, 1.546), (0.239, -1.202, 1.546), (0.4688, -1.132, 1.546), (0.6807, -1.019, 1.546), (0.8663, -0.8663, 1.546), (1.019, -0.6807, 1.546), (1.132, -0.4688, 1.546), (1.202, -0.239, 1.546), (1.225, 1.39e-08, 1.546), (1.202, 0.239, 1.546), (1.132, 0.4688, 1.546), (1.019, 0.6807, 1.546), (0.8663, 0.8663, 1.546), (0.6807, 1.019, 1.546), (0.4688, 1.132, 1.546), (0.239, 1.202, 1.546), (-0.239, 1.202, 1.915), (-9.31e-10, 1.225, 1.915), (-0.4688, 1.132, 1.915), (-0.6807, 1.019, 1.915), (-0.8663, 0.8663, 1.915), (-1.019, 0.6807, 1.915), (-1.132, 0.4688, 1.915), (-1.202, 0.239, 1.915), (-1.225, -5.426e-08, 1.915), (-1.202, -0.239, 1.915), (-1.132, -0.4688, 1.915), (-1.019, -0.6807, 1.915), (-0.8663, -0.8663, 1.915), (-0.6807, -1.019, 1.915), (-0.4688, -1.132, 1.915), (-0.239, -1.202, 1.915), (1.062e-07, -1.225, 1.915), (0.239, -1.202, 1.915), (0.4688, -1.132, 1.915), (0.6807, -1.019, 1.915), (0.8663, -0.8663, 1.915), (1.019, -0.6807, 1.915), (1.132, -0.4688, 1.915), (1.202, -0.239, 1.915), (1.225, 1.39e-08, 1.915), (1.202, 0.239, 1.915), (1.132, 0.4688, 1.915), (1.019, 0.6807, 1.915), (0.8663, 0.8663, 1.915), (0.6807, 1.019, 1.915), (0.4688, 1.132, 1.915), (0.239, 1.202, 1.915), (0.9808, -0.1951, 1.414), (1.0, 1.192e-08, 1.414), (-0.9239, -0.3827, 1.414), (-0.8315, -0.5556, 1.414), (0.9808, 0.1951, 1.414), (-0.7071, -0.7071, 1.414), (0.9239, 0.3827, 1.414), (-0.5556, -0.8315, 1.414), (0.8315, 0.5556, 1.414), (-0.3827, -0.9239, 1.414), (0.0, 1.0, 1.414), (-0.1951, 0.9808, 1.414), (0.7071, 0.7071, 1.414), (-0.1951, -0.9808, 1.414), (-0.3827, 0.9239, 1.414), (0.5556, 0.8315, 1.414), (8.742e-08, -1.0, 1.414), (-0.5556, 0.8315, 1.414), (0.3827, 0.9239, 1.414), (0.1951, -0.9808, 1.414), (-0.7071, 0.7071, 1.414), (0.1951, 0.9808, 1.414), (0.3827, -0.9239, 1.414), (-0.8315, 0.5556, 1.414), (0.5556, -0.8315, 1.414), (-0.9239, 0.3827, 1.414), (0.7071, -0.7071, 1.414), (-0.9808, 0.1951, 1.414), (0.8315, -0.5556, 1.414), (-1.0, -4.371e-08, 1.414), (0.9239, -0.3827, 1.414), (-0.9808, -0.1951, 1.414), (0.9808, -0.1951, 0.1025), (-0.9239, -0.3827, 0.1025), (0.0, 1.0, 0.1025), (1.0, 1.192e-08, 0.1025), (-0.8315, -0.5556, 0.1025), (0.9808, 0.1951, 0.1025), (-0.7071, -0.7071, 0.1025), (0.9239, 0.3827, 0.1025), (-0.5556, -0.8315, 0.1025), (0.8315, 0.5556, 0.1025), (-0.3827, -0.9239, 0.1025), (-0.1951, 0.9808, 0.1025), (0.7071, 0.7071, 0.1025), (-0.1951, -0.9808, 0.1025), (-0.3827, 0.9239, 0.1025), (0.5556, 0.8315, 0.1025), (8.742e-08, -1.0, 0.1025), (-0.5556, 0.8315, 0.1025), (0.3827, 0.9239, 0.1025), (0.1951, -0.9808, 0.1025), (-0.7071, 0.7071, 0.1025), (0.1951, 0.9808, 0.1025), (0.3827, -0.9239, 0.1025), (-0.8315, 0.5556, 0.1025), (0.5556, -0.8315, 0.1025), (-0.9239, 0.3827, 0.1025), (0.7071, -0.7071, 0.1025), (-0.9808, 0.1951, 0.1025), (0.8315, -0.5556, 0.1025), (-1.0, -4.371e-08, 0.1025), (0.9239, -0.3827, 0.1025), (-0.9808, -0.1951, 0.1025)], [], [(160, 161, 56, 55), (162, 163, 43, 42), (161, 164, 57, 56), (163, 165, 44, 43), (164, 166, 58, 57), (165, 167, 45, 44), (166, 168, 59, 58), (167, 169, 46, 45), (170, 171, 33, 32), (168, 172, 60, 59), (169, 173, 47, 46), (171, 174, 34, 33), (172, 175, 61, 60), (173, 176, 48, 47), (174, 177, 35, 34), (175, 178, 62, 61), (176, 179, 49, 48), (177, 180, 36, 35), (178, 181, 63, 62), (179, 182, 50, 49), (180, 183, 37, 36), (181, 170, 32, 63), (182, 184, 51, 50), (183, 185, 38, 37), (184, 186, 52, 51), (185, 187, 39, 38), (186, 188, 53, 52), (187, 189, 40, 39), (188, 190, 54, 53), (189, 191, 41, 40), (190, 160, 55, 54), (191, 162, 42, 41), (54, 55, 119, 118), (75, 74, 138, 139), (53, 54, 118, 117), (74, 73, 137, 138), (52, 53, 117, 116), (73, 72, 136, 137), (51, 52, 116, 115), (72, 71, 135, 136), (50, 51, 115, 114), (71, 70, 134, 135), (49, 50, 114, 113), (70, 69, 133, 134), (64, 95, 159, 129), (48, 49, 113, 112), (69, 68, 132, 133), (95, 94, 158, 159), (47, 48, 112, 111), (68, 67, 131, 132), (94, 93, 157, 158), (46, 47, 111, 110), (67, 66, 130, 131), (93, 92, 156, 157), (45, 46, 110, 109), (66, 65, 128, 130), (92, 91, 155, 156), (44, 45, 109, 108), (65, 64, 129, 128), (91, 90, 154, 155), (43, 44, 108, 107), (90, 89, 153, 154), (42, 43, 107, 106), (89, 88, 152, 153), (110, 111, 143, 142), (96, 98, 130, 128), (124, 125, 157, 156), (111, 112, 144, 143), (98, 99, 131, 130), (125, 126, 158, 157), (112, 113, 145, 144), (99, 100, 132, 131), (126, 127, 159, 158), (113, 114, 146, 145), (100, 101, 133, 132), (127, 97, 129, 159), (114, 115, 147, 146), (101, 102, 134, 133), (115, 116, 148, 147), (102, 103, 135, 134), (116, 117, 149, 148), (103, 104, 136, 135), (117, 118, 150, 149), (104, 105, 137, 136), (118, 119, 151, 150), (105, 106, 138, 137), (119, 120, 152, 151), (106, 107, 139, 138), (120, 121, 153, 152), (107, 108, 140, 139), (121, 122, 154, 153), (108, 109, 141, 140), (122, 123, 155, 154), (109, 110, 142, 141), (97, 96, 128, 129), (123, 124, 156, 155), (76, 75, 139, 140), (55, 56, 120, 119), (77, 76, 140, 141), (56, 57, 121, 120), (78, 77, 141, 142), (57, 58, 122, 121), (79, 78, 142, 143), (58, 59, 123, 122), (32, 33, 96, 97), (80, 79, 143, 144), (59, 60, 124, 123), (33, 34, 98, 96), (81, 80, 144, 145), (60, 61, 125, 124), (34, 35, 99, 98), (82, 81, 145, 146), (61, 62, 126, 125), (35, 36, 100, 99), (83, 82, 146, 147), (62, 63, 127, 126), (36, 37, 101, 100), (84, 83, 147, 148), (63, 32, 97, 127), (37, 38, 102, 101), (85, 84, 148, 149), (38, 39, 103, 102), (86, 85, 149, 150), (39, 40, 104, 103), (87, 86, 150, 151), (40, 41, 105, 104), (88, 87, 151, 152), (41, 42, 106, 105), (65, 66, 67, 68, 69, 70, 71, 72, 73, 74, 75, 76, 77, 78, 79, 80, 81, 82, 83, 84, 85, 86, 87, 88, 89, 90, 91, 92, 93, 94, 95, 64), (223, 193, 162, 191), (222, 192, 160, 190), (221, 223, 191, 189), (220, 222, 190, 188), (219, 221, 189, 187), (218, 220, 188, 186), (217, 219, 187, 185), (216, 218, 186, 184), (215, 217, 185, 183), (214, 216, 184, 182), (213, 194, 170, 181), (212, 215, 183, 180), (211, 214, 182, 179), (210, 213, 181, 178), (209, 212, 180, 177), (208, 211, 179, 176), (207, 210, 178, 175), (206, 209, 177, 174), (205, 208, 176, 173), (204, 207, 175, 172), (203, 206, 174, 171), (202, 205, 173, 169), (201, 204, 172, 168), (194, 203, 171, 170), (200, 202, 169, 167), (199, 201, 168, 166), (198, 200, 167, 165), (197, 199, 166, 164), (196, 198, 165, 163), (195, 197, 164, 161), (193, 196, 163, 162), (192, 195, 161, 160), (23, 24, 195, 192), (10, 11, 196, 193), (24, 25, 197, 195), (11, 12, 198, 196), (25, 26, 199, 197), (12, 13, 200, 198), (26, 27, 201, 199), (13, 14, 202, 200), (0, 1, 203, 194), (27, 28, 204, 201), (14, 15, 205, 202), (1, 2, 206, 203), (28, 29, 207, 204), (15, 16, 208, 205), (2, 3, 209, 206), (29, 30, 210, 207), (16, 17, 211, 208), (3, 4, 212, 209), (30, 31, 213, 210), (17, 18, 214, 211), (4, 5, 215, 212), (31, 0, 194, 213), (18, 19, 216, 214), (5, 6, 217, 215), (19, 20, 218, 216), (6, 7, 219, 217), (20, 21, 220, 218), (7, 8, 221, 219), (21, 22, 222, 220), (8, 9, 223, 221), (22, 23, 192, 222), (9, 10, 193, 223)])
me_circle.polygons.foreach_set('use_smooth', [1, 1, 1, 1, 1, 1, 1, 1, 1, 1, 1, 1, 1, 1, 1, 1, 1, 1, 1, 1, 1, 1, 1, 1, 1, 1, 1, 1, 1, 1, 1, 1, 1, 0, 1, 0, 1, 0, 1, 0, 1, 0, 1, 0, 0, 1, 0, 0, 1, 0, 0, 1, 0, 0, 1, 0, 0, 1, 0, 0, 1, 0, 1, 0, 1, 1, 1, 1, 1, 1, 1, 1, 1, 1, 1, 1, 1, 1, 1, 1, 1, 1, 1, 1, 1, 1, 1, 1, 1, 1, 1, 1, 1, 1, 1, 1, 0, 1, 0, 1, 0, 1, 0, 1, 1, 0, 1, 1, 0, 1, 1, 0, 1, 1, 0, 1, 1, 0, 1, 1, 0, 1, 0, 1, 0, 1, 0, 1, 0, 1, 1, 1, 1, 1, 1, 1, 1, 1, 1, 1, 1, 1, 1, 1, 1, 1, 1, 1, 1, 1, 1, 1, 1, 1, 1, 1, 1, 1, 1, 1, 1, 1, 1, 1, 1, 1, 1, 1, 1, 1, 1, 1, 1, 1, 1, 1, 1, 1, 1, 1, 1, 1, 1, 1, 1, 1, 1, 1, 1, 1, 1, 1, 1])
_uv = me_circle.uv_layers.new(name='UVMap')
_uv.uv.foreach_set('vector', [0.0, 0.0, 0.0, 0.0, 0.0, 0.0, 0.0, 0.0, 0.0, 0.0, 0.0, 0.0, 0.0, 0.0, 0.0, 0.0, 0.0, 0.0, 0.0, 0.0, 0.0, 0.0, 0.0, 0.0, 0.0, 0.0, 0.0, 0.0, 0.0, 0.0, 0.0, 0.0, 0.0, 0.0, 0.0, 0.0, 0.0, 0.0, 0.0, 0.0, 0.0, 0.0, 0.0, 0.0, 0.0, 0.0, 0.0, 0.0, 0.0, 0.0, 0.0, 0.0, 0.0, 0.0, 0.0, 0.0, 0.0, 0.0, 0.0, 0.0, 0.0, 0.0, 0.0, 0.0, 0.0, 0.0, 0.0, 0.0, 0.0, 0.0, 0.0, 0.0, 0.0, 0.0, 0.0, 0.0, 0.0, 0.0, 0.0, 0.0, 0.0, 0.0, 0.0, 0.0, 0.0, 0.0, 0.0, 0.0, 0.0, 0.0, 0.0, 0.0, 0.0, 0.0, 0.0, 0.0, 0.0, 0.0, 0.0, 0.0, 0.0, 0.0, 0.0, 0.0, 0.0, 0.0, 0.0, 0.0, 0.0, 0.0, 0.0, 0.0, 0.0, 0.0, 0.0, 0.0, 0.0, 0.0, 0.0, 0.0, 0.0, 0.0, 0.0, 0.0, 0.0, 0.0, 0.0, 0.0, 0.0, 0.0, 0.0, 0.0, 0.0, 0.0, 0.0, 0.0, 0.0, 0.0, 0.0, 0.0, 0.0, 0.0, 0.0, 0.0, 0.0, 0.0, 0.0, 0.0, 0.0, 0.0, 0.0, 0.0, 0.0, 0.0, 0.0, 0.0, 0.0, 0.0, 0.0, 0.0, 0.0, 0.0, 0.0, 0.0, 0.0, 0.0, 0.0, 0.0, 0.0, 0.0, 0.0, 0.0, 0.0, 0.0, 0.0, 0.0, 0.0, 0.0, 0.0, 0.0, 0.0, 0.0, 0.0, 0.0, 0.0, 0.0, 0.0, 0.0, 0.0, 0.0, 0.0, 0.0, 0.0, 0.0, 0.0, 0.0, 0.0, 0.0, 0.0, 0.0, 0.0, 0.0, 0.0, 0.0, 0.0, 0.0, 0.0, 0.0, 0.0, 0.0, 0.0, 0.0, 0.0, 0.0, 0.0, 0.0, 0.0, 0.0, 0.0, 0.0, 0.0, 0.0, 0.0, 0.0, 0.0, 0.0, 0.0, 0.0, 0.0, 0.0, 0.0, 0.0, 0.0, 0.0, 0.0, 0.0, 0.0, 0.0, 0.0, 0.0, 0.0, 0.0, 0.0, 0.0, 0.0, 0.0, 0.0, 0.0, 0.0, 0.0, 0.0, 0.0, 0.0, 0.0, 0.0, 0.0, 0.0, 0.0, 0.0, 0.0, 0.0, 0.0, 0.0, 0.0, 0.0, 0.0, 0.0, 0.0, 0.0, 0.0, 0.0, 0.0, 0.0, 0.0, 0.0, 0.0, 0.0, 0.0, 0.0, 0.0, 0.0, 0.0, 0.0, 0.0, 0.0, 0.0, 0.0, 0.0, 0.0, 0.0, 0.0, 0.0, 0.0, 0.0, 0.0, 0.0, 0.0, 0.0, 0.0, 0.0, 0.0, 0.0, 0.0, 0.0, 0.0, 0.0, 0.0, 0.0, 0.0, 0.0, 0.0, 0.0, 0.0, 0.0, 0.0, 0.0, 0.0, 0.0, 0.0, 0.0, 0.0, 0.0, 0.0, 0.0, 0.0, 0.0, 0.0, 0.0, 0.0, 0.0, 0.0, 0.0, 0.0, 0.0, 0.0, 0.0, 0.0, 0.0, 0.0, 0.0, 0.0, 0.0, 0.0, 0.0, 0.0, 0.0, 0.0, 0.0, 0.0, 0.0, 0.0, 0.0, 0.0, 0.0, 0.0, 0.0, 0.0, 0.0, 0.0, 0.0, 0.0, 0.0, 0.0, 0.0, 0.0, 0.0, 0.0, 0.0, 0.0, 0.0, 0.0, 0.0, 0.0, 0.0, 0.0, 0.0, 0.0, 0.0, 0.0, 0.0, 0.0, 0.0, 0.0, 0.0, 0.0, 0.0, 0.0, 0.0, 0.0, 0.0, 0.0, 0.0, 0.0, 0.0, 0.0, 0.0, 0.0, 0.0, 0.0, 0.0, 0.0, 0.0, 0.0, 0.0, 0.0, 0.0, 0.0, 0.0, 0.0, 0.0, 0.0, 0.0, 0.0, 0.0, 0.0, 0.0, 0.0, 0.0, 0.0, 0.0, 0.0, 0.0, 0.0, 0.0, 0.0, 0.0, 0.0, 0.0, 0.0, 0.0, 0.0, 0.0, 0.0, 0.0, 0.0, 0.0, 0.0, 0.0, 0.0, 0.0, 0.0, 0.0, 0.0, 0.0, 0.0, 0.0, 0.0, 0.0, 0.0, 0.0, 0.0, 0.0, 0.0, 0.0, 0.0, 0.0, 0.0, 0.0, 0.0, 0.0, 0.0, 0.0, 0.0, 0.0, 0.0, 0.0, 0.0, 0.0, 0.0, 0.0, 0.0, 0.0, 0.0, 0.0, 0.0, 0.0, 0.0, 0.0, 0.0, 0.0, 0.0, 0.0, 0.0, 0.0, 0.0, 0.0, 0.0, 0.0, 0.0, 0.0, 0.0, 0.0, 0.0, 0.0, 0.0, 0.0, 0.0, 0.0, 0.0, 0.0, 0.0, 0.0, 0.0, 0.0, 0.0, 0.0, 0.0, 0.0, 0.0, 0.0, 0.0, 0.0, 0.0, 0.0, 0.0, 0.0, 0.0, 0.0, 0.0, 0.0, 0.0, 0.0, 0.0, 0.0, 0.0, 0.0, 0.0, 0.0, 0.0, 0.0, 0.0, 0.0, 0.0, 0.0, 0.0, 0.0, 0.0, 0.0, 0.0, 0.0, 0.0, 0.0, 0.0, 0.0, 0.0, 0.0, 0.0, 0.0, 0.0, 0.0, 0.0, 0.0, 0.0, 0.0, 0.0, 0.0, 0.0, 0.0, 0.0, 0.0, 0.0, 0.0, 0.0, 0.0, 0.0, 0.0, 0.0, 0.0, 0.0, 0.0, 0.0, 0.0, 0.0, 0.0, 0.0, 0.0, 0.0, 0.0, 0.0, 0.0, 0.0, 0.0, 0.0, 0.0, 0.0, 0.0, 0.0, 0.0, 0.0, 0.0, 0.0, 0.0, 0.0, 0.0, 0.0, 0.0, 0.0, 0.0, 0.0, 0.0, 0.0, 0.0, 0.0, 0.0, 0.0, 0.0, 0.0, 0.0, 0.0, 0.0, 0.0, 0.0, 0.0, 0.0, 0.0, 0.0, 0.0, 0.0, 0.0, 0.0, 0.0, 0.0, 0.0, 0.0, 0.0, 0.0, 0.0, 0.0, 0.0, 0.0, 0.0, 0.0, 0.0, 0.0, 0.0, 0.0, 0.0, 0.0, 0.0, 0.0, 0.0, 0.0, 0.0, 0.0, 0.0, 0.0, 0.0, 0.0, 0.0, 0.0, 0.0, 0.0, 0.0, 0.0, 0.0, 0.0, 0.0, 0.0, 0.0, 0.0, 0.0, 0.0, 0.0, 0.0, 0.0, 0.0, 0.0, 0.0, 0.0, 0.0, 0.0, 0.0, 0.0, 0.0, 0.0, 0.0, 0.0, 0.0, 0.0, 0.0, 0.0, 0.0, 0.0, 0.0, 0.0, 0.0, 0.0, 0.0, 0.0, 0.0, 0.0, 0.0, 0.0, 0.0, 0.0, 0.0, 0.0, 0.0, 0.0, 0.0, 0.0, 0.0, 0.0, 0.0, 0.0, 0.0, 0.0, 0.0, 0.0, 0.0, 0.0, 0.0, 0.0, 0.0, 0.0, 0.0, 0.0, 0.0, 0.0, 0.0, 0.0, 0.0, 0.0, 0.0, 0.0, 0.0, 0.0, 0.0, 0.0, 0.0, 0.0, 0.0, 0.0, 0.0, 0.0, 0.0, 0.0, 0.0, 0.0, 0.0, 0.0, 0.0, 0.0, 0.0, 0.0, 0.0, 0.0, 0.0, 0.0, 0.0, 0.0, 0.0, 0.0, 0.0, 0.0, 0.0, 0.0, 0.0, 0.0, 0.0, 0.0, 0.0, 0.0, 0.0, 0.0, 0.0, 0.0, 0.0, 0.0, 0.0, 0.0, 0.0, 0.0, 0.0, 0.0, 0.0, 0.0, 0.0, 0.0, 0.0, 0.0, 0.0, 0.0, 0.0, 0.0, 0.0, 0.0, 0.0, 0.0, 0.0, 0.0, 0.0, 0.0, 0.0, 0.0, 0.0, 0.0, 0.0, 0.0, 0.0, 0.0, 0.0, 0.0, 0.0, 0.0, 0.0, 0.0, 0.0, 0.0, 0.0, 0.0, 0.0, 0.0, 0.0, 0.0, 0.0, 0.0, 0.0, 0.0, 0.0, 0.0, 0.0, 0.0, 0.0, 0.0, 0.0, 0.0, 0.0, 0.0, 0.0, 0.0, 0.0, 0.0, 0.0, 0.0, 0.0, 0.0, 0.0, 0.0, 0.0, 0.0, 0.0, 0.0, 0.0, 0.0, 0.0, 0.0, 0.0, 0.0, 0.0, 0.0, 0.0, 0.0, 0.0, 0.0, 0.0, 0.0, 0.0, 0.0, 0.0, 0.0, 0.0, 0.0, 0.0, 0.0, 0.0, 0.0, 0.0, 0.0, 0.0, 0.0, 0.0, 0.0, 0.0, 0.0, 0.0, 0.0, 0.0, 0.0, 0.0, 0.0, 0.0, 0.0, 0.0, 0.0, 0.0, 0.0, 0.0, 0.0, 0.0, 0.0, 0.0, 0.0, 0.0, 0.0, 0.0, 0.0, 0.0, 0.0, 0.0, 0.0, 0.0, 0.0, 0.0, 0.0, 0.0, 0.0, 0.0, 0.0, 0.0, 0.0, 0.0, 0.0, 0.0, 0.0, 0.0, 0.0, 0.0, 0.0, 0.0, 0.0, 0.0, 0.0, 0.0, 0.0, 0.0, 0.0, 0.0, 0.0, 0.0, 0.0, 0.0, 0.0, 0.0, 0.0, 0.0, 0.0, 0.0, 0.0, 0.0, 0.0, 0.0, 0.0, 0.0, 0.0, 0.0, 0.0, 0.0, 0.0, 0.0, 0.0, 0.0, 0.0, 0.0, 0.0, 0.0, 0.0, 0.0, 0.0, 0.0, 0.0, 0.0, 0.0, 0.0, 0.0, 0.0, 0.0, 0.0, 0.0, 0.0, 0.0, 0.0, 0.0, 0.0, 0.0, 0.0, 0.0, 0.0, 0.0, 0.0, 0.0, 0.0, 0.0, 0.0, 0.0, 0.0, 0.0, 0.0, 0.0, 0.0, 0.0, 0.0, 0.0, 0.0, 0.0, 0.0, 0.0, 0.0, 0.0, 0.0, 0.0, 0.0, 0.0, 0.0, 0.0, 0.0, 0.0, 0.0, 0.0, 0.0, 0.0, 0.0, 0.0, 0.0, 0.0, 0.0, 0.0, 0.0, 0.0, 0.0, 0.0, 0.0, 0.0, 0.0, 0.0, 0.0, 0.0, 0.0, 0.0, 0.0, 0.0, 0.0, 0.0, 0.0, 0.0, 0.0, 0.0, 0.0, 0.0, 0.0, 0.0, 0.0, 0.0, 0.0, 0.0, 0.0, 0.0, 0.0, 0.0, 0.0, 0.0, 0.0, 0.0, 0.0, 0.0, 0.0, 0.0, 0.0, 0.0, 0.0, 0.0, 0.0, 0.0, 0.0, 0.0, 0.0, 0.0, 0.0, 0.0, 0.0, 0.0, 0.0, 0.0, 0.0, 0.0, 0.0, 0.0, 0.0, 0.0, 0.0, 0.0, 0.0, 0.0, 0.0, 0.0, 0.0, 0.0, 0.0, 0.0, 0.0, 0.0, 0.0, 0.0, 0.0, 0.0, 0.0, 0.0, 0.0, 0.0, 0.0, 0.0, 0.0, 0.0, 0.0, 0.0, 0.0, 0.0, 0.0, 0.0, 0.0, 0.0, 0.0, 0.0, 0.0, 0.0, 0.0, 0.0, 0.0, 0.0, 0.0, 0.0, 0.0, 0.0, 0.0, 0.0, 0.0, 0.0, 0.0, 0.0, 0.0, 0.0, 0.0, 0.0, 0.0, 0.0, 0.0, 0.0, 0.0, 0.0, 0.0, 0.0, 0.0, 0.0, 0.0, 0.0, 0.0, 0.0, 0.0, 0.0, 0.0, 0.0, 0.0, 0.0, 0.0, 0.0, 0.0, 0.0, 0.0, 0.0, 0.0, 0.0, 0.0, 0.0, 0.0, 0.0, 0.0, 0.0, 0.0, 0.0, 0.0, 0.0, 0.0, 0.0, 0.0, 0.0, 0.0, 0.0, 0.0, 0.0, 0.0, 0.0, 0.0, 0.0, 0.0, 0.0, 0.0, 0.0, 0.0, 0.0, 0.0, 0.0, 0.0, 0.0, 0.0, 0.0, 0.0, 0.0, 0.0, 0.0, 0.0, 0.0, 0.0, 0.0, 0.0, 0.0, 0.0, 0.0, 0.0, 0.0, 0.0, 0.0, 0.0, 0.0, 0.0, 0.0, 0.0, 0.0, 0.0, 0.0, 0.0, 0.0, 0.0, 0.0, 0.0, 0.0, 0.0, 0.0, 0.0, 0.0, 0.0, 0.0, 0.0, 0.0, 0.0, 0.0, 0.0, 0.0, 0.0, 0.0, 0.0, 0.0, 0.0, 0.0, 0.0, 0.0, 0.0, 0.0, 0.0, 0.0, 0.0, 0.0, 0.0, 0.0, 0.0, 0.0, 0.0, 0.0, 0.0, 0.0, 0.0, 0.0, 0.0, 0.0, 0.0, 0.0, 0.0, 0.0, 0.0, 0.0, 0.0, 0.0, 0.0, 0.0, 0.0, 0.0, 0.0, 0.0, 0.0, 0.0, 0.0, 0.0, 0.0, 0.0, 0.0, 0.0, 0.0, 0.0, 0.0, 0.0, 0.0, 0.0, 0.0, 0.0, 0.0, 0.0, 0.0, 0.0, 0.0, 0.0, 0.0, 0.0, 0.0, 0.0, 0.0, 0.0, 0.0, 0.0, 0.0, 0.0, 0.0, 0.0, 0.0, 0.0, 0.0, 0.0, 0.0, 0.0, 0.0, 0.0, 0.0, 0.0, 0.0, 0.0, 0.0, 0.0, 0.0, 0.0, 0.0, 0.0, 0.0, 0.0, 0.0, 0.0, 0.0, 0.0, 0.0, 0.0, 0.0, 0.0, 0.0, 0.0, 0.0, 0.0, 0.0, 0.0, 0.0, 0.0, 0.0, 0.0, 0.0, 0.0, 0.0, 0.0, 0.0, 0.0, 0.0, 0.0, 0.0, 0.0, 0.0, 0.0, 0.0, 0.0, 0.0, 0.0, 0.0, 0.0, 0.0, 0.0, 0.0, 0.0, 0.0, 0.0, 0.0, 0.0, 0.0, 0.0, 0.0, 0.0, 0.0, 0.0, 0.0, 0.0, 0.0, 0.0, 0.0, 0.0, 0.0, 0.0, 0.0, 0.0, 0.0, 0.0, 0.0, 0.0, 0.0, 0.0, 0.0, 0.0, 0.0, 0.0, 0.0, 0.0, 0.0, 0.0, 0.0, 0.0, 0.0, 0.0, 0.0, 0.0, 0.0, 0.0, 0.0, 0.0, 0.0, 0.0, 0.0, 0.0, 0.0, 0.0, 0.0, 0.0, 0.0, 0.0, 0.0, 0.0, 0.0, 0.0, 0.0, 0.0, 0.0, 0.0, 0.0, 0.0, 0.0, 0.0, 0.0, 0.0, 0.0, 0.0, 0.0, 0.0, 0.0, 0.0, 0.0, 0.0, 0.0, 0.0, 0.0, 0.0, 0.0, 0.0, 0.0, 0.0, 0.0, 0.0, 0.0, 0.0, 0.0, 0.0, 0.0, 0.0, 0.0, 0.0, 0.0, 0.0, 0.0, 0.0, 0.0, 0.0, 0.0, 0.0, 0.0, 0.0, 0.0, 0.0, 0.0, 0.0, 0.0, 0.0, 0.0, 0.0, 0.0, 0.0, 0.0, 0.0, 0.0, 0.0, 0.0, 0.0, 0.0, 0.0, 0.0, 0.0, 0.0, 0.0, 0.0, 0.0, 0.0, 0.0, 0.0, 0.0, 0.0, 0.0, 0.0, 0.0, 0.0, 0.0, 0.0, 0.0, 0.0, 0.0, 0.0, 0.0, 0.0, 0.0, 0.0, 0.0, 0.0, 0.0, 0.0, 0.0, 0.0, 0.0, 0.0, 0.0, 0.0, 0.0, 0.0, 0.0, 0.0, 0.0, 0.0, 0.0, 0.0, 0.0, 0.0, 0.0, 0.0, 0.0, 0.0, 0.0, 0.0, 0.0, 0.0, 0.0, 0.0, 0.0, 0.0, 0.0, 0.0, 0.0, 0.0, 0.0, 0.0, 0.0, 0.0, 0.0, 0.0, 0.0, 0.0, 0.0, 0.0, 0.0, 0.0, 0.0, 0.0, 0.0, 0.0, 0.0, 0.0, 0.0, 0.0, 0.0, 0.0, 0.0, 0.0, 0.0, 0.0, 0.0, 0.0, 0.0, 0.0, 0.0, 0.0, 0.0, 0.0, 0.0, 0.0, 0.0, 0.0, 0.0, 0.0, 0.0, 0.0, 0.0, 0.0, 0.0, 0.0])
me_circle.update()
me_cube_003 = bpy.data.meshes.new('Cube.003')
me_cube_003.from_pydata([(1.067, 1.067, 0.2749), (1.067, -1.067, 0.2749), (-1.067, 1.067, 0.2749), (1.313, 0.0, 0.2749), (-1.313, 0.0, 0.2749), (1.002e-09, 1.412, 0.2749), (1.002e-09, -1.412, 0.2749), (-1.067, -1.067, 0.2749), (1.0, 1.0, -0.3817), (1.0, -1.0, -0.3817), (-1.0, 1.0, -0.3817), (1.23, 0.0, -0.3817), (-1.23, 0.0, -0.3817), (0.0, 1.323, -0.3817), (0.0, -1.323, -0.3817), (-1.0, -1.0, -0.3817), (1.067, 1.067, -0.4195), (1.067, -1.067, -0.4195), (-1.067, 1.067, -0.4195), (1.312, 0.0, -0.4195), (-1.312, 0.0, -0.4195), (9.94e-10, 1.411, -0.4195), (9.94e-10, -1.411, -0.4195), (-1.067, -1.067, -0.4195), (1.0, 1.0, -0.4714), (1.0, -1.0, -0.4714), (-1.0, 1.0, -0.4714), (1.23, 0.0, -0.4714), (-1.23, 0.0, -0.4714), (0.0, 1.323, -0.4714), (0.0, -1.323, -0.4714), (-1.0, -1.0, -0.4714), (-1.0, -1.0, 0.3155), (1.0, 1.0, 0.3155), (1.0, -1.0, 0.3155), (-1.0, 1.0, 0.3155), (1.23, 0.0, 0.3155), (-1.23, 0.0, 0.3155), (0.0, 1.323, 0.3155), (0.0, -1.323, 0.3155), (1.051, 1.051, 0.285), (1.051, -1.051, 0.285), (-1.051, 1.051, 0.285), (1.292, 0.0, 0.285), (-1.292, 0.0, 0.285), (7.537e-10, 1.39, 0.285), (7.537e-10, -1.39, 0.285), (-1.051, -1.051, 0.285), (-1.057, -1.057, 0.2666), (1.057, 1.057, 0.2666), (1.057, -1.057, 0.2666), (-1.057, 1.057, 0.2666), (1.3, 0.0, 0.2666), (-1.3, 0.0, 0.2666), (8.456e-10, 1.398, 0.2666), (8.456e-10, -1.398, 0.2666), (1.0, 1.0, 0.2212), (1.0, -1.0, 0.2212), (-1.0, 1.0, 0.2212), (1.23, 0.0, 0.2212), (-1.23, 0.0, 0.2212), (0.0, 1.323, 0.2212), (0.0, -1.323, 0.2212), (-1.0, -1.0, 0.2212), (-1.06, -1.06, -0.4247), (1.06, 1.06, -0.4247), (1.06, -1.06, -0.4247), (-1.06, 1.06, -0.4247), (1.304, 0.0, -0.4247), (-1.304, 0.0, -0.4247), (8.933e-10, 1.402, -0.4247), (8.933e-10, -1.402, -0.4247), (-1.009, -1.009, -0.3867), (1.009, 1.009, -0.3867), (1.009, -1.009, -0.3867), (-1.009, 1.009, -0.3867), (1.241, 0.0, -0.3867), (-1.241, 0.0, -0.3867), (1.322e-10, 1.334, -0.3867), (1.322e-10, -1.334, -0.3867), (1.061, 1.061, -0.4161), (1.061, -1.061, -0.4161), (-1.061, 1.061, -0.4161), (1.305, 0.0, -0.4161), (-1.305, 0.0, -0.4161), (9.053e-10, 1.403, -0.4161), (9.053e-10, -1.403, -0.4161), (-1.061, -1.061, -0.4161)], [], [(55, 6, 7, 48), (53, 4, 2, 51), (52, 3, 1, 50), (54, 5, 0, 49), (49, 0, 3, 52), (48, 7, 4, 53), (51, 2, 5, 54), (50, 1, 6, 55), (79, 14, 15, 72), (77, 12, 10, 75), (76, 11, 9, 74), (78, 13, 8, 73), (73, 8, 11, 76), (72, 15, 12, 77), (75, 10, 13, 78), (74, 9, 14, 79), (66, 17, 22, 71), (67, 18, 21, 70), (64, 23, 20, 69), (65, 16, 19, 68), (70, 21, 16, 65), (68, 19, 17, 66), (69, 20, 18, 67), (71, 22, 23, 64), (46, 39, 32, 47), (44, 37, 35, 42), (43, 36, 34, 41), (45, 38, 33, 40), (40, 33, 36, 43), (47, 32, 37, 44), (42, 35, 38, 45), (41, 34, 39, 46), (1, 41, 46, 6), (2, 42, 45, 5), (7, 47, 44, 4), (0, 40, 43, 3), (5, 45, 40, 0), (3, 43, 41, 1), (4, 44, 42, 2), (6, 46, 47, 7), (57, 50, 55, 62), (58, 51, 54, 61), (63, 48, 53, 60), (56, 49, 52, 59), (61, 54, 49, 56), (59, 52, 50, 57), (60, 53, 51, 58), (62, 55, 48, 63), (30, 71, 64, 31), (28, 69, 67, 26), (27, 68, 66, 25), (29, 70, 65, 24), (24, 65, 68, 27), (31, 64, 69, 28), (26, 67, 70, 29), (25, 66, 71, 30), (81, 74, 79, 86), (82, 75, 78, 85), (87, 72, 77, 84), (80, 73, 76, 83), (85, 78, 73, 80), (83, 76, 74, 81), (84, 77, 75, 82), (86, 79, 72, 87), (22, 86, 87, 23), (20, 84, 82, 18), (19, 83, 81, 17), (21, 85, 80, 16), (16, 80, 83, 19), (23, 87, 84, 20), (18, 82, 85, 21), (17, 81, 86, 22)])
me_cube_003.polygons.foreach_set('use_smooth', [True] * 72)
_uv = me_cube_003.uv_layers.new(name='UVMap')
_uv.uv.foreach_set('vector', [0.5136, 0.875, 0.5147, 0.875, 0.5147, 1.0, 0.5136, 1.0, 0.5136, 0.125, 0.5147, 0.125, 0.5147, 0.25, 0.5136, 0.25, 0.5136, 0.625, 0.5147, 0.625, 0.5147, 0.75, 0.5136, 0.75, 0.5136, 0.375, 0.5147, 0.375, 0.5147, 0.5, 0.5136, 0.5, 0.5136, 0.5, 0.5147, 0.5, 0.5147, 0.625, 0.5136, 0.625, 0.5136, 0.0, 0.5147, 0.0, 0.5147, 0.125, 0.5136, 0.125, 0.5136, 0.25, 0.5147, 0.25, 0.5147, 0.375, 0.5136, 0.375, 0.5136, 0.75, 0.5147, 0.75, 0.5147, 0.875, 0.5136, 0.875, 0.441, 0.875, 0.4415, 0.875, 0.4415, 1.0, 0.441, 1.0, 0.441, 0.125, 0.4415, 0.125, 0.4415, 0.25, 0.441, 0.25, 0.441, 0.625, 0.4415, 0.625, 0.4415, 0.75, 0.441, 0.75, 0.441, 0.375, 0.4415, 0.375, 0.4415, 0.5, 0.441, 0.5, 0.441, 0.5, 0.4415, 0.5, 0.4415, 0.625, 0.441, 0.625, 0.441, 0.0, 0.4415, 0.0, 0.4415, 0.125, 0.441, 0.125, 0.441, 0.25, 0.4415, 0.25, 0.4415, 0.375, 0.441, 0.375, 0.441, 0.75, 0.4415, 0.75, 0.4415, 0.875, 0.441, 0.875, 0.4378, 0.75, 0.4382, 0.75, 0.4382, 0.875, 0.4378, 0.875, 0.4378, 0.25, 0.4382, 0.25, 0.4382, 0.375, 0.4378, 0.375, 0.4378, 0.0, 0.4382, 0.0, 0.4382, 0.125, 0.4378, 0.125, 0.4378, 0.5, 0.4382, 0.5, 0.4382, 0.625, 0.4378, 0.625, 0.4378, 0.375, 0.4382, 0.375, 0.4382, 0.5, 0.4378, 0.5, 0.4378, 0.625, 0.4382, 0.625, 0.4382, 0.75, 0.4378, 0.75, 0.4378, 0.125, 0.4382, 0.125, 0.4382, 0.25, 0.4378, 0.25, 0.4378, 0.875, 0.4382, 0.875, 0.4382, 1.0, 0.4378, 1.0, 0.5159, 0.875, 0.5197, 0.875, 0.5197, 1.0, 0.5159, 1.0, 0.5159, 0.125, 0.5197, 0.125, 0.5197, 0.25, 0.5159, 0.25, 0.5159, 0.625, 0.5197, 0.625, 0.5197, 0.75, 0.5159, 0.75, 0.5159, 0.375, 0.5197, 0.375, 0.5197, 0.5, 0.5159, 0.5, 0.5159, 0.5, 0.5197, 0.5, 0.5197, 0.625, 0.5159, 0.625, 0.5159, 0.0, 0.5197, 0.0, 0.5197, 0.125, 0.5159, 0.125, 0.5159, 0.25, 0.5197, 0.25, 0.5197, 0.375, 0.5159, 0.375, 0.5159, 0.75, 0.5197, 0.75, 0.5197, 0.875, 0.5159, 0.875, 0.5147, 0.75, 0.5159, 0.75, 0.5159, 0.875, 0.5147, 0.875, 0.5147, 0.25, 0.5159, 0.25, 0.5159, 0.375, 0.5147, 0.375, 0.5147, 0.0, 0.5159, 0.0, 0.5159, 0.125, 0.5147, 0.125, 0.5147, 0.5, 0.5159, 0.5, 0.5159, 0.625, 0.5147, 0.625, 0.5147, 0.375, 0.5159, 0.375, 0.5159, 0.5, 0.5147, 0.5, 0.5147, 0.625, 0.5159, 0.625, 0.5159, 0.75, 0.5147, 0.75, 0.5147, 0.125, 0.5159, 0.125, 0.5159, 0.25, 0.5147, 0.25, 0.5147, 0.875, 0.5159, 0.875, 0.5159, 1.0, 0.5147, 1.0, 0.508, 0.75, 0.5136, 0.75, 0.5136, 0.875, 0.508, 0.875, 0.508, 0.25, 0.5136, 0.25, 0.5136, 0.375, 0.508, 0.375, 0.508, 0.0, 0.5136, 0.0, 0.5136, 0.125, 0.508, 0.125, 0.508, 0.5, 0.5136, 0.5, 0.5136, 0.625, 0.508, 0.625, 0.508, 0.375, 0.5136, 0.375, 0.5136, 0.5, 0.508, 0.5, 0.508, 0.625, 0.5136, 0.625, 0.5136, 0.75, 0.508, 0.75, 0.508, 0.125, 0.5136, 0.125, 0.5136, 0.25, 0.508, 0.25, 0.508, 0.875, 0.5136, 0.875, 0.5136, 1.0, 0.508, 1.0, 0.4347, 0.875, 0.4378, 0.875, 0.4378, 1.0, 0.4347, 1.0, 0.4347, 0.125, 0.4378, 0.125, 0.4378, 0.25, 0.4347, 0.25, 0.4347, 0.625, 0.4378, 0.625, 0.4378, 0.75, 0.4347, 0.75, 0.4347, 0.375, 0.4378, 0.375, 0.4378, 0.5, 0.4347, 0.5, 0.4347, 0.5, 0.4378, 0.5, 0.4378, 0.625, 0.4347, 0.625, 0.4347, 0.0, 0.4378, 0.0, 0.4378, 0.125, 0.4347, 0.125, 0.4347, 0.25, 0.4378, 0.25, 0.4378, 0.375, 0.4347, 0.375, 0.4347, 0.75, 0.4378, 0.75, 0.4378, 0.875, 0.4347, 0.875, 0.4385, 0.75, 0.441, 0.75, 0.441, 0.875, 0.4385, 0.875, 0.4385, 0.25, 0.441, 0.25, 0.441, 0.375, 0.4385, 0.375, 0.4385, 0.0, 0.441, 0.0, 0.441, 0.125, 0.4385, 0.125, 0.4385, 0.5, 0.441, 0.5, 0.441, 0.625, 0.4385, 0.625, 0.4385, 0.375, 0.441, 0.375, 0.441, 0.5, 0.4385, 0.5, 0.4385, 0.625, 0.441, 0.625, 0.441, 0.75, 0.4385, 0.75, 0.4385, 0.125, 0.441, 0.125, 0.441, 0.25, 0.4385, 0.25, 0.4385, 0.875, 0.441, 0.875, 0.441, 1.0, 0.4385, 1.0, 0.4382, 0.875, 0.4385, 0.875, 0.4385, 1.0, 0.4382, 1.0, 0.4382, 0.125, 0.4385, 0.125, 0.4385, 0.25, 0.4382, 0.25, 0.4382, 0.625, 0.4385, 0.625, 0.4385, 0.75, 0.4382, 0.75, 0.4382, 0.375, 0.4385, 0.375, 0.4385, 0.5, 0.4382, 0.5, 0.4382, 0.5, 0.4385, 0.5, 0.4385, 0.625, 0.4382, 0.625, 0.4382, 0.0, 0.4385, 0.0, 0.4385, 0.125, 0.4382, 0.125, 0.4382, 0.25, 0.4385, 0.25, 0.4385, 0.375, 0.4382, 0.375, 0.4382, 0.75, 0.4385, 0.75, 0.4385, 0.875, 0.4382, 0.875])
me_cube_003.materials.append(mat_material)
me_cube_003.use_mirror_vertex_groups = False
me_cube_003.update()

# ---- objects
ob_cube = bpy.data.objects.new('Cube', me_cube)
ob_cube_001 = bpy.data.objects.new('Cube.001', me_cube_001)
ob_cube_002 = bpy.data.objects.new('Cube.002', me_cube_002)
ob_circle = bpy.data.objects.new('Circle', me_circle)
ob_cube_003 = bpy.data.objects.new('Cube.003', me_cube_003)

# ---- transforms, parenting, visibility, modifiers, constraints
ob_cube.location = (0.0, 0.0, 0.0)
ob_cube.scale = (1.0, 1.0, 1.448)
ob_cube.lock_rotations_4d = False
ob_cube.empty_display_type = 'ARROWS'
ob_cube.lineart.crease_threshold = 0.0
_m = ob_cube.modifiers.new('Subdivision', 'SUBSURF')
_m.levels = 2
ob_cube_001.location = (0.0, 0.0, 1.485)
ob_cube_001.rotation_euler = (-0.0003853, -0.0, 0.0)
ob_cube_001.scale = (0.8958, 0.8958, 0.09165)
_m = ob_cube_001.modifiers.new('Subdivision', 'SUBSURF')
_m.levels = 2
ob_cube_002.location = (-1.126, -0.01475, -0.8427)
ob_cube_002.scale = (0.04909, 0.1469, 0.1469)
_m = ob_cube_002.modifiers.new('Subdivision', 'SUBSURF')
_m.levels = 2
ob_circle.location = (0.0, 0.0, 1.559)
ob_circle.scale = (0.0739, 0.0739, 0.0739)
_m = ob_circle.modifiers.new('Subdivision', 'SUBSURF')
ob_cube_003.location = (0.0, 0.0, 0.0)
ob_cube_003.scale = (1.0, 1.0, 1.448)
ob_cube_003.lock_rotations_4d = False
ob_cube_003.empty_display_type = 'ARROWS'
ob_cube_003.lineart.crease_threshold = 0.0
_m = ob_cube_003.modifiers.new('Subdivision', 'SUBSURF')
_m.levels = 2

# ---- collection membership
col_collection.objects.link(ob_cube)
col_collection.objects.link(ob_cube_001)
col_collection.objects.link(ob_cube_002)
col_collection.objects.link(ob_circle)
col_collection.objects.link(ob_cube_003)

# ---- scene / render settings (as saved in the file)
scene.frame_start = 1; scene.frame_end = 250; scene.frame_set(1)
scene.render.engine = 'BLENDER_EEVEE_NEXT'
scene.cycles.sampling_pattern = 'TABULATED_SOBOL'
scene.cycles.use_light_tree = False
scene.view_settings.view_transform = 'Filmic'
bpy.context.view_layer.update()

# ---- added for rendering (the .blend has no active camera and no usable light): camera, sun
cam_auto = bpy.data.cameras.new('AutoCamera')
cam_auto.lens = 50.0
cam_auto.sensor_width = 36.0
cam_auto.clip_end = 1000.0
ob_auto_camera = bpy.data.objects.new('AutoCamera', cam_auto)
scene.collection.objects.link(ob_auto_camera)
ob_auto_camera.location = (4.62007, -5.81599, 4.00335)
ob_auto_camera.rotation_euler = (1.09748, -7.21219e-08, 0.694738)
scene.camera = ob_auto_camera
light_auto_sun = bpy.data.lights.new('AutoSun', 'SUN')
light_auto_sun.energy = 3.0
light_auto_sun.angle = 0.0523599
ob_auto_sun = bpy.data.objects.new('AutoSun', light_auto_sun)
scene.collection.objects.link(ob_auto_sun)
ob_auto_sun.rotation_euler = (0.872665, 0.174533, 0.523599)
bpy.context.view_layer.update()
